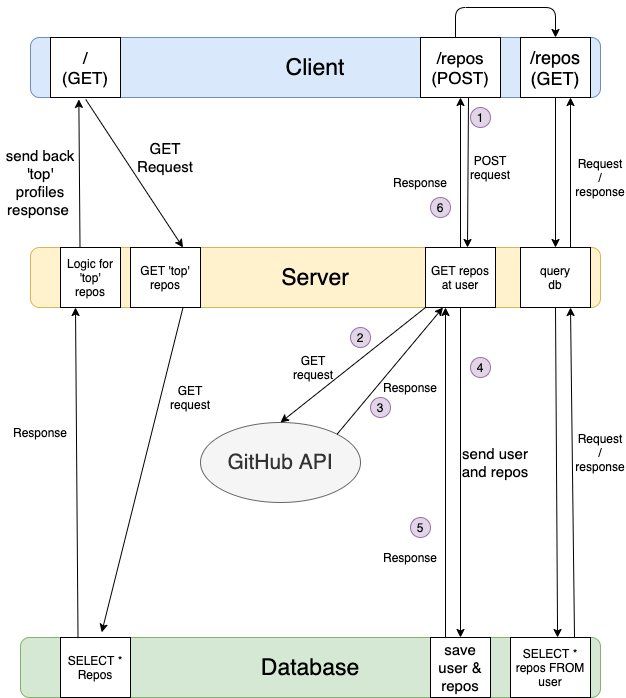

The diagram above was exported from draw.io. Its source (the exported page's mxGraphModel, read from the mxfile embedded in the PNG):
<mxGraphModel dx="723" dy="694" grid="1" gridSize="10" guides="1" tooltips="1" connect="1" arrows="1" fold="1" page="1" pageScale="1" pageWidth="826" pageHeight="1169" background="#ffffff" math="0" shadow="0">
  <root>
    <mxCell id="0" />
    <mxCell id="1" parent="0" />
    <mxCell id="5WvrZ2a6kF_ZYhm4iYf5-96" value="&lt;font style=&quot;font-size: 23px&quot;&gt;Client&lt;/font&gt;" style="rounded=1;whiteSpace=wrap;html=1;fillColor=#dae8fc;strokeColor=#6c8ebf;" vertex="1" parent="1">
      <mxGeometry x="150" y="160" width="570" height="60" as="geometry" />
    </mxCell>
    <mxCell id="5WvrZ2a6kF_ZYhm4iYf5-97" value="&lt;font style=&quot;font-size: 23px&quot;&gt;Server&lt;/font&gt;" style="rounded=1;whiteSpace=wrap;html=1;fillColor=#fff2cc;strokeColor=#d6b656;" vertex="1" parent="1">
      <mxGeometry x="150" y="370" width="570" height="60" as="geometry" />
    </mxCell>
    <mxCell id="5WvrZ2a6kF_ZYhm4iYf5-98" value="&lt;font style=&quot;font-size: 23px&quot;&gt;Database&lt;/font&gt;" style="rounded=1;whiteSpace=wrap;html=1;fillColor=#d5e8d4;strokeColor=#82b366;" vertex="1" parent="1">
      <mxGeometry x="140" y="760" width="580" height="60" as="geometry" />
    </mxCell>
    <mxCell id="5WvrZ2a6kF_ZYhm4iYf5-99" value="&lt;font style=&quot;font-size: 21px&quot;&gt;GitHub API&lt;/font&gt;" style="ellipse;whiteSpace=wrap;html=1;fillColor=#f5f5f5;strokeColor=#666666;fontColor=#333333;" vertex="1" parent="1">
      <mxGeometry x="320" y="545" width="160" height="80" as="geometry" />
    </mxCell>
    <mxCell id="5WvrZ2a6kF_ZYhm4iYf5-100" value="" style="endArrow=classic;html=1;fontColor=#000000;exitX=0.225;exitY=1.033;exitDx=0;exitDy=0;exitPerimeter=0;entryX=0.75;entryY=0;entryDx=0;entryDy=0;" edge="1" parent="1" target="5WvrZ2a6kF_ZYhm4iYf5-127">
      <mxGeometry width="50" height="50" relative="1" as="geometry">
        <mxPoint x="205.25" y="221.98000000000002" as="sourcePoint" />
        <mxPoint x="206" y="360" as="targetPoint" />
      </mxGeometry>
    </mxCell>
    <mxCell id="5WvrZ2a6kF_ZYhm4iYf5-101" value="" style="endArrow=classic;html=1;fontColor=#000000;exitX=0.5;exitY=1;exitDx=0;exitDy=0;entryX=0.5;entryY=0;entryDx=0;entryDy=0;" edge="1" parent="1" source="5WvrZ2a6kF_ZYhm4iYf5-114" target="5WvrZ2a6kF_ZYhm4iYf5-121">
      <mxGeometry width="50" height="50" relative="1" as="geometry">
        <mxPoint x="290" y="635" as="sourcePoint" />
        <mxPoint x="291" y="760" as="targetPoint" />
        <Array as="points" />
      </mxGeometry>
    </mxCell>
    <mxCell id="5WvrZ2a6kF_ZYhm4iYf5-102" value="" style="endArrow=classic;html=1;fontColor=#000000;entryX=0.405;entryY=1.032;entryDx=0;entryDy=0;entryPerimeter=0;" edge="1" parent="1" target="5WvrZ2a6kF_ZYhm4iYf5-104">
      <mxGeometry width="50" height="50" relative="1" as="geometry">
        <mxPoint x="199.5" y="370" as="sourcePoint" />
        <mxPoint x="199.5" y="240" as="targetPoint" />
      </mxGeometry>
    </mxCell>
    <mxCell id="5WvrZ2a6kF_ZYhm4iYf5-104" value="&lt;font style=&quot;font-size: 17px&quot;&gt;/&lt;br&gt;(GET)&lt;br&gt;&lt;/font&gt;" style="rounded=0;whiteSpace=wrap;html=1;fontColor=#000000;" vertex="1" parent="1">
      <mxGeometry x="170" y="160" width="70" height="60" as="geometry" />
    </mxCell>
    <mxCell id="5WvrZ2a6kF_ZYhm4iYf5-105" value="&lt;font style=&quot;font-size: 15px&quot;&gt;send back 'top' profiles&lt;br&gt;response&amp;nbsp;&lt;/font&gt;" style="text;html=1;strokeColor=none;fillColor=none;align=center;verticalAlign=middle;whiteSpace=wrap;rounded=0;fontColor=#000000;" vertex="1" parent="1">
      <mxGeometry x="120" y="260" width="80" height="90" as="geometry" />
    </mxCell>
    <mxCell id="5WvrZ2a6kF_ZYhm4iYf5-108" value="&lt;span style=&quot;font-size: 15px&quot;&gt;send user and repos&lt;/span&gt;" style="text;html=1;strokeColor=none;fillColor=none;align=center;verticalAlign=middle;whiteSpace=wrap;rounded=0;fontColor=#000000;" vertex="1" parent="1">
      <mxGeometry x="570" y="570" width="90" height="30" as="geometry" />
    </mxCell>
    <mxCell id="5WvrZ2a6kF_ZYhm4iYf5-112" value="&lt;font style=&quot;font-size: 17px&quot;&gt;/repos&lt;br&gt;(POST)&lt;br&gt;&lt;/font&gt;" style="rounded=0;whiteSpace=wrap;html=1;fontColor=#000000;" vertex="1" parent="1">
      <mxGeometry x="540" y="160" width="80" height="60" as="geometry" />
    </mxCell>
    <mxCell id="5WvrZ2a6kF_ZYhm4iYf5-114" value="GET repos at user" style="rounded=0;whiteSpace=wrap;html=1;fontColor=#000000;" vertex="1" parent="1">
      <mxGeometry x="545" y="370" width="70" height="60" as="geometry" />
    </mxCell>
    <mxCell id="5WvrZ2a6kF_ZYhm4iYf5-115" value="" style="endArrow=classic;html=1;fontColor=#000000;entryX=0.6;entryY=0;entryDx=0;entryDy=0;exitX=0.6;exitY=1;exitDx=0;exitDy=0;entryPerimeter=0;exitPerimeter=0;" edge="1" parent="1" source="5WvrZ2a6kF_ZYhm4iYf5-112" target="5WvrZ2a6kF_ZYhm4iYf5-114">
      <mxGeometry width="50" height="50" relative="1" as="geometry">
        <mxPoint x="300" y="280" as="sourcePoint" />
        <mxPoint x="350" y="230" as="targetPoint" />
      </mxGeometry>
    </mxCell>
    <mxCell id="5WvrZ2a6kF_ZYhm4iYf5-116" value="" style="endArrow=classic;html=1;fontColor=#000000;exitX=0;exitY=1;exitDx=0;exitDy=0;entryX=0.5;entryY=0;entryDx=0;entryDy=0;" edge="1" parent="1" source="5WvrZ2a6kF_ZYhm4iYf5-114" target="5WvrZ2a6kF_ZYhm4iYf5-99">
      <mxGeometry width="50" height="50" relative="1" as="geometry">
        <mxPoint x="620" y="429" as="sourcePoint" />
        <mxPoint x="285" y="550" as="targetPoint" />
      </mxGeometry>
    </mxCell>
    <mxCell id="5WvrZ2a6kF_ZYhm4iYf5-120" value="&lt;font style=&quot;font-size: 15px&quot;&gt;GET Request&lt;/font&gt;" style="text;html=1;strokeColor=none;fillColor=none;align=center;verticalAlign=middle;whiteSpace=wrap;rounded=0;fontColor=#000000;" vertex="1" parent="1">
      <mxGeometry x="265" y="270" width="40" height="20" as="geometry" />
    </mxCell>
    <mxCell id="5WvrZ2a6kF_ZYhm4iYf5-121" value="&lt;font style=&quot;font-size: 15px&quot;&gt;save user &amp;amp; repos&lt;/font&gt;" style="rounded=0;whiteSpace=wrap;html=1;fontColor=#000000;" vertex="1" parent="1">
      <mxGeometry x="550" y="760" width="60" height="60" as="geometry" />
    </mxCell>
    <mxCell id="5WvrZ2a6kF_ZYhm4iYf5-122" value="GET request" style="text;html=1;strokeColor=none;fillColor=none;align=center;verticalAlign=middle;whiteSpace=wrap;rounded=0;fontColor=#000000;" vertex="1" parent="1">
      <mxGeometry x="413" y="480" width="40" height="20" as="geometry" />
    </mxCell>
    <mxCell id="5WvrZ2a6kF_ZYhm4iYf5-123" value="" style="endArrow=classic;html=1;fontColor=#000000;exitX=1;exitY=0;exitDx=0;exitDy=0;entryX=0.25;entryY=1;entryDx=0;entryDy=0;" edge="1" parent="1" source="5WvrZ2a6kF_ZYhm4iYf5-99" target="5WvrZ2a6kF_ZYhm4iYf5-114">
      <mxGeometry width="50" height="50" relative="1" as="geometry">
        <mxPoint x="215" y="580" as="sourcePoint" />
        <mxPoint x="265" y="530" as="targetPoint" />
      </mxGeometry>
    </mxCell>
    <mxCell id="5WvrZ2a6kF_ZYhm4iYf5-124" value="Response" style="text;html=1;strokeColor=none;fillColor=none;align=center;verticalAlign=middle;whiteSpace=wrap;rounded=0;fontColor=#000000;" vertex="1" parent="1">
      <mxGeometry x="510" y="500" width="40" height="20" as="geometry" />
    </mxCell>
    <mxCell id="5WvrZ2a6kF_ZYhm4iYf5-125" value="POST request" style="text;html=1;strokeColor=none;fillColor=none;align=center;verticalAlign=middle;whiteSpace=wrap;rounded=0;fontColor=#000000;" vertex="1" parent="1">
      <mxGeometry x="590" y="280" width="40" height="20" as="geometry" />
    </mxCell>
    <mxCell id="5WvrZ2a6kF_ZYhm4iYf5-127" value="GET 'top'&lt;br&gt;repos" style="rounded=0;whiteSpace=wrap;html=1;fontColor=#000000;" vertex="1" parent="1">
      <mxGeometry x="250" y="370" width="70" height="60" as="geometry" />
    </mxCell>
    <mxCell id="5WvrZ2a6kF_ZYhm4iYf5-130" value="GET request" style="text;html=1;strokeColor=none;fillColor=none;align=center;verticalAlign=middle;whiteSpace=wrap;rounded=0;fontColor=#000000;" vertex="1" parent="1">
      <mxGeometry x="290" y="510" width="40" height="20" as="geometry" />
    </mxCell>
    <mxCell id="5WvrZ2a6kF_ZYhm4iYf5-131" value="Response" style="text;html=1;strokeColor=none;fillColor=none;align=center;verticalAlign=middle;whiteSpace=wrap;rounded=0;fontColor=#000000;" vertex="1" parent="1">
      <mxGeometry x="140" y="545" width="40" height="20" as="geometry" />
    </mxCell>
    <mxCell id="5WvrZ2a6kF_ZYhm4iYf5-134" value="&lt;font style=&quot;font-size: 18px&quot;&gt;/repos&lt;br&gt;(GET)&lt;/font&gt;" style="rounded=0;whiteSpace=wrap;html=1;fontColor=#000000;" vertex="1" parent="1">
      <mxGeometry x="640" y="160" width="70" height="60" as="geometry" />
    </mxCell>
    <mxCell id="5WvrZ2a6kF_ZYhm4iYf5-135" value="" style="endArrow=classic;html=1;fontColor=#000000;exitX=0.5;exitY=1;exitDx=0;exitDy=0;entryX=0.5;entryY=0;entryDx=0;entryDy=0;" edge="1" parent="1" source="5WvrZ2a6kF_ZYhm4iYf5-134" target="5WvrZ2a6kF_ZYhm4iYf5-136">
      <mxGeometry width="50" height="50" relative="1" as="geometry">
        <mxPoint x="700" y="300" as="sourcePoint" />
        <mxPoint x="697" y="368" as="targetPoint" />
      </mxGeometry>
    </mxCell>
    <mxCell id="5WvrZ2a6kF_ZYhm4iYf5-136" value="query&lt;br&gt;db" style="rounded=0;whiteSpace=wrap;html=1;fontColor=#000000;" vertex="1" parent="1">
      <mxGeometry x="640" y="370" width="70" height="60" as="geometry" />
    </mxCell>
    <mxCell id="5WvrZ2a6kF_ZYhm4iYf5-137" value="" style="endArrow=classic;html=1;fontColor=#000000;entryX=0.926;entryY=0;entryDx=0;entryDy=0;entryPerimeter=0;exitX=0.5;exitY=1;exitDx=0;exitDy=0;" edge="1" parent="1" source="5WvrZ2a6kF_ZYhm4iYf5-136" target="5WvrZ2a6kF_ZYhm4iYf5-98">
      <mxGeometry width="50" height="50" relative="1" as="geometry">
        <mxPoint x="690" y="510" as="sourcePoint" />
        <mxPoint x="740" y="460" as="targetPoint" />
      </mxGeometry>
    </mxCell>
    <mxCell id="5WvrZ2a6kF_ZYhm4iYf5-138" value="SELECT * repos FROM user" style="rounded=0;whiteSpace=wrap;html=1;fontColor=#000000;" vertex="1" parent="1">
      <mxGeometry x="630" y="760" width="80" height="60" as="geometry" />
    </mxCell>
    <mxCell id="5WvrZ2a6kF_ZYhm4iYf5-139" value="" style="endArrow=classic;html=1;fontColor=#000000;exitX=0.75;exitY=0;exitDx=0;exitDy=0;" edge="1" parent="1">
      <mxGeometry width="50" height="50" relative="1" as="geometry">
        <mxPoint x="694" y="760" as="sourcePoint" />
        <mxPoint x="690" y="430" as="targetPoint" />
      </mxGeometry>
    </mxCell>
    <mxCell id="5WvrZ2a6kF_ZYhm4iYf5-140" value="" style="endArrow=classic;html=1;fontColor=#000000;entryX=1;entryY=1;entryDx=0;entryDy=0;" edge="1" parent="1">
      <mxGeometry width="50" height="50" relative="1" as="geometry">
        <mxPoint x="690" y="370" as="sourcePoint" />
        <mxPoint x="690" y="220" as="targetPoint" />
      </mxGeometry>
    </mxCell>
    <mxCell id="5WvrZ2a6kF_ZYhm4iYf5-141" value="Request / response" style="text;html=1;strokeColor=none;fillColor=none;align=center;verticalAlign=middle;whiteSpace=wrap;rounded=0;fontColor=#000000;" vertex="1" parent="1">
      <mxGeometry x="700" y="565" width="40" height="20" as="geometry" />
    </mxCell>
    <mxCell id="5WvrZ2a6kF_ZYhm4iYf5-142" value="Request / response" style="text;html=1;strokeColor=none;fillColor=none;align=center;verticalAlign=middle;whiteSpace=wrap;rounded=0;fontColor=#000000;" vertex="1" parent="1">
      <mxGeometry x="700" y="290" width="40" height="20" as="geometry" />
    </mxCell>
    <mxCell id="5WvrZ2a6kF_ZYhm4iYf5-143" value="" style="endArrow=classic;html=1;fontColor=#000000;exitX=0.25;exitY=0;exitDx=0;exitDy=0;" edge="1" parent="1" source="5WvrZ2a6kF_ZYhm4iYf5-121">
      <mxGeometry width="50" height="50" relative="1" as="geometry">
        <mxPoint x="520" y="480" as="sourcePoint" />
        <mxPoint x="565" y="430" as="targetPoint" />
      </mxGeometry>
    </mxCell>
    <mxCell id="5WvrZ2a6kF_ZYhm4iYf5-144" value="Response" style="text;html=1;strokeColor=none;fillColor=none;align=center;verticalAlign=middle;whiteSpace=wrap;rounded=0;fontColor=#000000;" vertex="1" parent="1">
      <mxGeometry x="510" y="670" width="40" height="20" as="geometry" />
    </mxCell>
    <mxCell id="5WvrZ2a6kF_ZYhm4iYf5-145" value="" style="endArrow=classic;html=1;fontColor=#000000;entryX=0.25;entryY=1;entryDx=0;entryDy=0;exitX=0.25;exitY=0;exitDx=0;exitDy=0;" edge="1" parent="1" source="5WvrZ2a6kF_ZYhm4iYf5-147" target="5WvrZ2a6kF_ZYhm4iYf5-149">
      <mxGeometry width="50" height="50" relative="1" as="geometry">
        <mxPoint x="205" y="756" as="sourcePoint" />
        <mxPoint x="190" y="610" as="targetPoint" />
      </mxGeometry>
    </mxCell>
    <mxCell id="5WvrZ2a6kF_ZYhm4iYf5-146" value="" style="endArrow=classic;html=1;fontColor=#000000;entryX=0.14;entryY=-0.086;entryDx=0;entryDy=0;entryPerimeter=0;exitX=0.75;exitY=1;exitDx=0;exitDy=0;" edge="1" parent="1" source="5WvrZ2a6kF_ZYhm4iYf5-127" target="5WvrZ2a6kF_ZYhm4iYf5-98">
      <mxGeometry width="50" height="50" relative="1" as="geometry">
        <mxPoint x="220" y="525" as="sourcePoint" />
        <mxPoint x="270" y="475" as="targetPoint" />
      </mxGeometry>
    </mxCell>
    <mxCell id="5WvrZ2a6kF_ZYhm4iYf5-147" value="SELECT * Repos" style="rounded=0;whiteSpace=wrap;html=1;fontColor=#000000;" vertex="1" parent="1">
      <mxGeometry x="180" y="760" width="70" height="60" as="geometry" />
    </mxCell>
    <mxCell id="5WvrZ2a6kF_ZYhm4iYf5-149" value="Logic for 'top'&lt;br&gt;repos" style="rounded=0;whiteSpace=wrap;html=1;fontColor=#000000;" vertex="1" parent="1">
      <mxGeometry x="180" y="370" width="60" height="60" as="geometry" />
    </mxCell>
    <mxCell id="5WvrZ2a6kF_ZYhm4iYf5-150" value="1" style="ellipse;whiteSpace=wrap;html=1;aspect=fixed;fillColor=#e1d5e7;strokeColor=#9673a6;" vertex="1" parent="1">
      <mxGeometry x="590" y="230" width="20" height="20" as="geometry" />
    </mxCell>
    <mxCell id="5WvrZ2a6kF_ZYhm4iYf5-151" value="2" style="ellipse;whiteSpace=wrap;html=1;aspect=fixed;fillColor=#e1d5e7;strokeColor=#9673a6;" vertex="1" parent="1">
      <mxGeometry x="470" y="450" width="20" height="20" as="geometry" />
    </mxCell>
    <mxCell id="5WvrZ2a6kF_ZYhm4iYf5-152" value="3" style="ellipse;whiteSpace=wrap;html=1;aspect=fixed;fillColor=#e1d5e7;strokeColor=#9673a6;" vertex="1" parent="1">
      <mxGeometry x="490" y="520" width="20" height="20" as="geometry" />
    </mxCell>
    <mxCell id="5WvrZ2a6kF_ZYhm4iYf5-153" value="4" style="ellipse;whiteSpace=wrap;html=1;aspect=fixed;fillColor=#e1d5e7;strokeColor=#9673a6;" vertex="1" parent="1">
      <mxGeometry x="590" y="480" width="20" height="20" as="geometry" />
    </mxCell>
    <mxCell id="5WvrZ2a6kF_ZYhm4iYf5-154" value="5" style="ellipse;whiteSpace=wrap;html=1;aspect=fixed;fillColor=#e1d5e7;strokeColor=#9673a6;" vertex="1" parent="1">
      <mxGeometry x="530" y="640" width="20" height="20" as="geometry" />
    </mxCell>
    <mxCell id="5WvrZ2a6kF_ZYhm4iYf5-155" value="6" style="ellipse;whiteSpace=wrap;html=1;aspect=fixed;fillColor=#e1d5e7;strokeColor=#9673a6;" vertex="1" parent="1">
      <mxGeometry x="550" y="320" width="20" height="20" as="geometry" />
    </mxCell>
    <mxCell id="5WvrZ2a6kF_ZYhm4iYf5-156" value="Response" style="text;html=1;strokeColor=none;fillColor=none;align=center;verticalAlign=middle;whiteSpace=wrap;rounded=0;fontColor=#000000;" vertex="1" parent="1">
      <mxGeometry x="520" y="295" width="40" height="20" as="geometry" />
    </mxCell>
    <mxCell id="5WvrZ2a6kF_ZYhm4iYf5-165" value="" style="endArrow=classic;html=1;fontColor=#000000;entryX=0.5;entryY=1;entryDx=0;entryDy=0;exitX=0.5;exitY=0;exitDx=0;exitDy=0;" edge="1" parent="1" source="5WvrZ2a6kF_ZYhm4iYf5-114" target="5WvrZ2a6kF_ZYhm4iYf5-112">
      <mxGeometry width="50" height="50" relative="1" as="geometry">
        <mxPoint x="440" y="500" as="sourcePoint" />
        <mxPoint x="490" y="450" as="targetPoint" />
      </mxGeometry>
    </mxCell>
    <mxCell id="5WvrZ2a6kF_ZYhm4iYf5-169" value="" style="endArrow=classic;html=1;fontColor=#000000;entryX=0.5;entryY=0;entryDx=0;entryDy=0;" edge="1" parent="1" target="5WvrZ2a6kF_ZYhm4iYf5-134">
      <mxGeometry width="50" height="50" relative="1" as="geometry">
        <mxPoint x="575" y="160" as="sourcePoint" />
        <mxPoint x="625" y="110" as="targetPoint" />
        <Array as="points">
          <mxPoint x="575" y="130" />
          <mxPoint x="675" y="130" />
        </Array>
      </mxGeometry>
    </mxCell>
  </root>
</mxGraphModel>